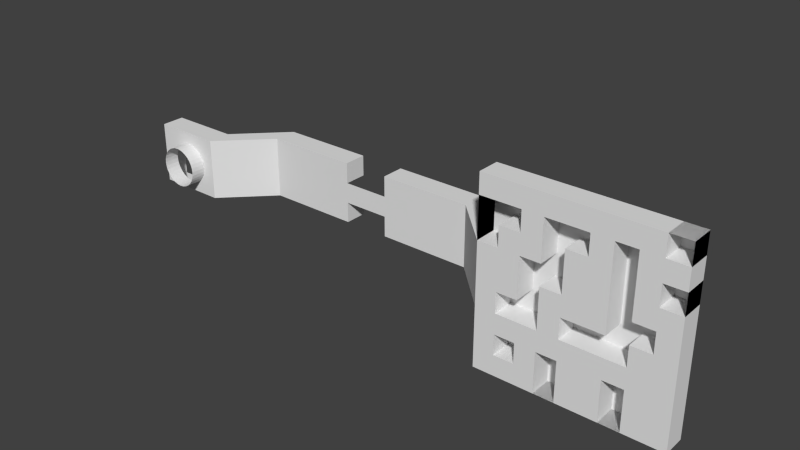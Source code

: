 # Source: BridgeLevel.blend  (saved by Blender 2.71.0; exported with 4.5.12 LTS)
import bpy
from mathutils import Matrix  # noqa: F401  (used for matrix-valued properties, if any)

bpy.ops.wm.read_factory_settings(use_empty=True)
scene = bpy.context.scene
scene.name = 'Scene'

# ---- collections
col_collection_1 = bpy.data.collections.new('Collection 1'); scene.collection.children.link(col_collection_1)

# ---- materials (node trees are filled in below, after node groups)
mat_floor = bpy.data.materials.new('Floor')
mat_floor.alpha_threshold = 0.0
mat_floor.use_transparent_shadow = False
mat_floor.roughness = 0.5
mat_floor.line_color = (0.0, 0.0, 0.0, 1.0)
mat_wall = bpy.data.materials.new('Wall')
mat_wall.alpha_threshold = 0.0
mat_wall.use_transparent_shadow = False
mat_wall.roughness = 0.5
mat_wall.line_color = (0.0, 0.0, 0.0, 1.0)

# ---- material node trees

# ---- world
world_world = bpy.data.worlds.new('World'); scene.world = world_world
world_world.color = (0.05088, 0.05088, 0.05088)
world_world.use_sun_shadow = False
world_world.sun_shadow_jitter_overblur = 0.0
world_world.cycles.sampling_method = 'MANUAL'
world_world.cycles.sample_map_resolution = 256

# ---- meshes
me_grid = bpy.data.meshes.new('Grid')
me_grid.from_pydata([(1.383, -1.0, 0.0), (1.605, -1.0, 0.0), (1.605, -0.7778, 0.0), (1.383, -0.7778, 0.0), (1.383, -0.7778, 0.25), (1.383, -1.0, 0.25), (1.605, -1.0, 0.25), (1.827, -1.0, 0.0), (1.827, -0.7778, 0.0), (1.605, -0.5556, 0.0), (1.383, -0.5556, 0.0), (1.383, -0.5556, 0.25), (1.827, -1.0, 0.25), (2.049, -1.0, 0.0), (2.049, -0.7778, 0.0), (1.827, -0.5556, 0.0), (1.605, -0.3333, 0.0), (1.383, -0.3333, 0.0), (1.383, -0.3333, 0.25), (2.049, -1.0, 0.25), (2.271, -1.0, 0.0), (2.271, -0.7778, 0.0), (2.049, -0.5556, 0.0), (1.827, -0.3333, 0.0), (1.605, -0.1111, 0.0), (1.383, -0.1111, 0.0), (0.8826, -0.3333, 0.5), (0.8826, -0.3333, 0.75), (2.271, -1.0, 0.25), (2.494, -1.0, 0.0), (2.494, -0.7778, 0.0), (2.271, -0.5556, 0.0), (2.049, -0.3333, 0.0), (1.827, -0.1111, 0.0), (0.8826, -0.1111, 0.5), (1.605, 0.1111, 0.0), (1.383, 0.1111, 0.0), (-0.1174, -0.3333, 0.5), (-0.1174, -0.3333, 0.75), (2.494, -1.0, 0.25), (2.716, -1.0, 0.0), (2.716, -0.7778, 0.0), (2.494, -0.5556, 0.0), (2.271, -0.3333, 0.0), (2.049, -0.1111, 0.0), (1.827, 0.1111, 0.0), (0.8826, 0.1111, 0.5), (-0.1174, -0.1111, 0.5), (1.605, 0.3333, 0.0), (1.383, 0.3333, 0.0), (-0.1174, -0.1111, 0.75), (2.716, -1.0, 0.25), (2.938, -1.0, 0.0), (2.938, -0.7778, 0.0), (2.716, -0.5556, 0.0), (2.494, -0.3333, 0.0), (2.271, -0.1111, 0.0), (2.049, 0.1111, 0.0), (1.827, 0.3333, 0.0), (0.8826, 0.3333, 0.5), (-0.1174, 0.1111, 0.5), (1.605, 0.5556, 0.0), (1.383, 0.5556, 0.0), (2.938, -1.0, 0.25), (3.16, -1.0, 0.0), (3.16, -0.7778, 0.0), (2.938, -0.5556, 0.0), (2.716, -0.3333, 0.0), (2.494, -0.1111, 0.0), (2.271, 0.1111, 0.0), (2.049, 0.3333, 0.0), (1.827, 0.5556, 0.0), (1.383, 0.3333, 0.25), (0.8826, 0.3333, 0.75), (-0.1174, 0.3333, 0.5), (-0.6174, 0.1111, 0.5), (-0.6174, -0.1111, 0.5), (1.383, 0.5556, 0.25), (1.605, 0.7778, 0.0), (1.383, 0.7778, 0.0), (3.16, -1.0, 0.25), (3.383, -1.0, 0.0), (3.383, -0.7778, 0.0), (3.16, -0.5556, 0.0), (2.938, -0.3333, 0.0), (2.716, -0.1111, 0.0), (2.494, 0.1111, 0.0), (2.271, 0.3333, 0.0), (2.049, 0.5556, 0.0), (1.827, 0.7778, 0.0), (-0.1174, 0.3333, 0.75), (-0.1174, 0.1111, 0.75), (-1.617, 0.1111, 0.5), (-1.617, -0.1111, 0.5), (1.383, 0.7778, 0.25), (1.605, 1.0, 0.0), (1.383, 1.0, 0.0), (3.383, -1.0, 0.25), (3.383, -0.7778, 0.25), (3.383, -0.5556, 0.0), (3.16, -0.3333, 0.0), (2.938, -0.1111, 0.0), (2.716, 0.1111, 0.0), (2.494, 0.3333, 0.0), (2.271, 0.5556, 0.0), (2.049, 0.7778, 0.0), (1.827, 1.0, 0.0), (-0.6174, -0.3333, 0.5), (-1.617, -0.3333, 0.5), (-0.6174, 0.3333, 0.5), (-1.617, 0.3333, 0.5), (-2.117, 0.1111, 0.0), (-2.117, -0.1111, 0.0), (1.383, 1.0, 0.25), (1.605, 1.0, 0.25), (3.383, -0.5556, 0.25), (3.383, -0.3333, 0.0), (3.16, -0.1111, 0.0), (2.938, 0.1111, 0.0), (2.716, 0.3333, 0.0), (2.494, 0.5556, 0.0), (2.271, 0.7778, 0.0), (2.049, 1.0, 0.0), (1.827, 1.0, 0.25), (-1.617, -0.3333, 0.75), (-0.6174, -0.3333, 0.75), (-0.6174, -0.1111, 0.75), (-2.117, -0.3333, 0.0), (-0.6174, 0.1111, 0.75), (-0.6174, 0.3333, 0.75), (-1.617, 0.3333, 0.75), (-2.117, 0.3333, 0.0), (-2.273, 0.1111, 0.0), (-2.265, 0.0972, 0.0), (-2.253, 0.05624, 0.0), (-2.249, 0.01365, 0.0), (-2.253, -0.02895, 0.0), (-2.265, -0.0699, 0.0), (-2.285, -0.1077, 0.0), (-2.288, -0.1111, 0.0), (3.383, -0.3333, 0.25), (3.383, -0.1111, 0.0), (3.16, 0.1111, 0.0), (2.938, 0.3333, 0.0), (2.716, 0.5556, 0.0), (2.494, 0.7778, 0.0), (2.271, 1.0, 0.0), (2.049, 1.0, 0.25), (-2.117, -0.3333, 0.25), (-2.312, -0.1407, 0.0), (-2.346, -0.1679, 0.0), (-2.367, -0.1796, 0.0), (-2.367, -0.3333, 0.0), (-2.117, 0.3333, 0.25), (-2.367, 0.3333, 0.0), (-2.367, 0.2069, 0.0), (-2.346, 0.1952, 0.0), (-2.312, 0.168, 0.0), (-2.285, 0.1349, 0.0), (3.383, -0.1111, 0.25), (3.383, 0.1111, 0.0), (3.16, 0.3333, 0.0), (2.938, 0.5556, 0.0), (2.716, 0.7778, 0.0), (2.494, 1.0, 0.0), (2.271, 1.0, 0.25), (-2.367, -0.3333, 0.25), (-2.383, -0.1881, 0.0), (-2.424, -0.2005, 0.0), (-2.467, -0.2047, 0.0), (-2.509, -0.2005, 0.0), (-2.55, -0.1881, 0.0), (-2.588, -0.1679, 0.0), (-2.617, -0.1439, 0.0), (-2.617, -0.3333, 0.0), (-2.367, 0.3333, 0.25), (-2.617, 0.3333, 0.0), (-2.617, 0.1712, 0.0), (-2.588, 0.1952, 0.0), (-2.55, 0.2154, 0.0), (-2.509, 0.2278, 0.0), (-2.467, 0.232, 0.0), (-2.424, 0.2278, 0.0), (-2.383, 0.2154, 0.0), (3.383, 0.1111, 0.25), (3.383, 0.3333, 0.0), (3.16, 0.5556, 0.0), (2.938, 0.7778, 0.0), (2.716, 1.0, 0.0), (2.494, 1.0, 0.25), (-2.617, -0.3333, 0.25), (-2.621, -0.1407, 0.0), (-2.646, -0.1111, 0.0), (-2.867, -0.1111, 0.0), (-2.867, -0.3333, 0.0), (-2.617, 0.3333, 0.25), (-2.867, 0.3333, 0.0), (-2.867, 0.1111, 0.0), (-2.661, 0.1111, 0.0), (-2.648, 0.1349, 0.0), (-2.621, 0.168, 0.0), (3.383, 0.3333, 0.25), (3.383, 0.5556, 0.0), (3.16, 0.7778, 0.0), (2.938, 1.0, 0.0), (2.716, 1.0, 0.25), (-2.867, -0.3333, 0.25), (-2.648, -0.1077, 0.0), (-2.669, -0.0699, 0.0), (-2.681, -0.02895, 0.0), (-2.685, 0.01365, 0.0), (-2.681, 0.05624, 0.0), (-2.669, 0.0972, 0.0), (-2.867, -0.1111, 0.25), (-2.867, 0.3333, 0.25), (-2.867, 0.1111, 0.25), (3.383, 0.5556, 0.25), (3.383, 0.7778, 0.0), (3.16, 1.0, 0.0), (2.938, 1.0, 0.25), (3.383, 0.7778, 0.25), (3.383, 1.0, 0.0), (3.16, 1.0, 0.25), (3.383, 1.0, 0.25), (-2.467, 0.232, -0.1678), (-2.424, 0.2278, -0.1678), (-2.383, 0.2154, -0.1678), (-2.509, 0.2278, -0.1678), (-2.55, 0.2154, -0.1678), (-2.588, 0.1952, -0.1678), (-2.621, 0.168, -0.1678), (-2.648, 0.1349, -0.1678), (-2.669, 0.0972, -0.1678), (-2.681, 0.05624, -0.1678), (-2.685, 0.01365, -0.1678), (-2.681, -0.02895, -0.1678), (-2.669, -0.0699, -0.1678), (-2.648, -0.1077, -0.1678), (-2.621, -0.1407, -0.1678), (-2.588, -0.1679, -0.1678), (-2.55, -0.1881, -0.1678), (-2.509, -0.2005, -0.1678), (-2.467, -0.2047, -0.1678), (-2.424, -0.2005, -0.1678), (-2.383, -0.1881, -0.1678), (-2.346, -0.1679, -0.1678), (-2.312, -0.1407, -0.1678), (-2.285, -0.1077, -0.1678), (-2.265, -0.0699, -0.1678), (-2.253, -0.02895, -0.1678), (-2.249, 0.01365, -0.1678), (-2.253, 0.05624, -0.1678), (-2.265, 0.0972, -0.1678), (-2.285, 0.1349, -0.1678), (-2.312, 0.168, -0.1678), (-2.346, 0.1952, -0.1678), (1.605, -0.7778, 0.0), (1.383, -0.7778, 0.0), (1.827, -0.7778, 0.0), (1.605, -0.5556, 0.0), (1.383, -0.5556, 0.0), (2.049, -0.7778, 0.0), (1.827, -0.5556, 0.0), (1.605, -0.3333, 0.0), (1.383, -0.3333, 0.0), (2.271, -0.7778, 0.0), (2.049, -0.5556, 0.0), (1.827, -0.3333, 0.0), (2.494, -0.7778, 0.0), (2.271, -0.5556, 0.0), (2.049, -0.3333, 0.0), (1.827, -0.1111, 0.0), (1.605, 0.1111, 0.0), (2.716, -0.7778, 0.0), (2.494, -0.5556, 0.0), (2.271, -0.3333, 0.0), (2.049, -0.1111, 0.0), (1.827, 0.1111, 0.0), (1.605, 0.3333, 0.0), (2.938, -0.7778, 0.0), (2.716, -0.5556, 0.0), (2.271, -0.1111, 0.0), (2.049, 0.1111, 0.0), (1.827, 0.3333, 0.0), (1.605, 0.5556, 0.0), (3.16, -1.0, 0.0), (3.16, -0.7778, 0.0), (2.938, -0.5556, 0.0), (2.716, -0.3333, 0.0), (2.271, 0.1111, 0.0), (2.049, 0.3333, 0.0), (1.827, 0.5556, 0.0), (1.605, 0.7778, 0.0), (3.383, -1.0, 0.0), (3.383, -0.7778, 0.0), (3.16, -0.5556, 0.0), (2.938, -0.3333, 0.0), (2.716, -0.1111, 0.0), (2.494, 0.1111, 0.0), (2.271, 0.3333, 0.0), (2.049, 0.5556, 0.0), (1.827, 0.7778, 0.0), (3.383, -0.5556, 0.0), (3.16, -0.3333, 0.0), (2.938, -0.1111, 0.0), (2.716, 0.1111, 0.0), (2.494, 0.3333, 0.0), (2.271, 0.5556, 0.0), (2.049, 0.7778, 0.0), (3.383, -0.3333, 0.0), (3.16, -0.1111, 0.0), (2.938, 0.1111, 0.0), (2.716, 0.3333, 0.0), (2.271, 0.7778, 0.0), (2.049, 1.0, 0.0), (3.16, 0.1111, 0.0), (2.938, 0.3333, 0.0), (2.716, 0.5556, 0.0), (2.271, 1.0, 0.0), (2.938, 0.5556, 0.0), (2.716, 0.7778, 0.0), (2.938, 0.7778, 0.0), (2.716, 1.0, 0.0), (2.938, 1.0, 0.0), (1.605, -0.7778, 0.25), (1.383, -0.7778, 0.25), (1.827, -0.7778, 0.25), (1.605, -0.5556, 0.25), (1.383, -0.5556, 0.25), (2.049, -0.7778, 0.25), (1.827, -0.5556, 0.25), (1.605, -0.3333, 0.25), (1.383, -0.3333, 0.25), (2.271, -0.7778, 0.25), (2.049, -0.5556, 0.25), (1.827, -0.3333, 0.25), (2.494, -0.7778, 0.25), (2.271, -0.5556, 0.25), (2.049, -0.3333, 0.25), (1.827, -0.1111, 0.25), (1.605, 0.1111, 0.25), (2.716, -0.7778, 0.25), (2.494, -0.5556, 0.25), (2.271, -0.3333, 0.25), (2.049, -0.1111, 0.25), (1.827, 0.1111, 0.25), (1.605, 0.3333, 0.25), (2.938, -0.7778, 0.25), (2.716, -0.5556, 0.25), (2.271, -0.1111, 0.25), (2.049, 0.1111, 0.25), (1.827, 0.3333, 0.25), (1.605, 0.5556, 0.25), (3.16, -1.0, 0.25), (3.16, -0.7778, 0.25), (2.938, -0.5556, 0.25), (2.716, -0.3333, 0.25), (2.271, 0.1111, 0.25), (2.049, 0.3333, 0.25), (1.827, 0.5556, 0.25), (1.605, 0.7778, 0.25), (3.383, -1.0, 0.25), (3.383, -0.7778, 0.25), (3.16, -0.5556, 0.25), (2.938, -0.3333, 0.25), (2.716, -0.1111, 0.25), (2.494, 0.1111, 0.25), (2.271, 0.3333, 0.25), (2.049, 0.5556, 0.25), (1.827, 0.7778, 0.25), (3.383, -0.5556, 0.25), (3.16, -0.3333, 0.25), (2.938, -0.1111, 0.25), (2.716, 0.1111, 0.25), (2.494, 0.3333, 0.25), (2.271, 0.5556, 0.25), (2.049, 0.7778, 0.25), (3.383, -0.3333, 0.25), (3.16, -0.1111, 0.25), (2.938, 0.1111, 0.25), (2.716, 0.3333, 0.25), (2.271, 0.7778, 0.25), (2.049, 1.0, 0.25), (3.16, 0.1111, 0.25), (2.938, 0.3333, 0.25), (2.716, 0.5556, 0.25), (2.271, 1.0, 0.25), (2.938, 0.5556, 0.25), (2.716, 0.7778, 0.25), (2.938, 0.7778, 0.25), (2.716, 1.0, 0.25), (2.938, 1.0, 0.25)], [], [(0, 1, 2, 3), (0, 3, 4, 5), (1, 0, 5, 6), (1, 7, 8, 2), (84, 101, 304, 296), (3, 10, 11, 4), (7, 1, 6, 12), (7, 13, 14, 8), (82, 65, 286, 294), (70, 58, 283, 290), (10, 17, 18, 11), (13, 7, 12, 19), (13, 20, 21, 14), (8, 14, 22, 15), (9, 15, 23, 16), (17, 16, 24, 25), (17, 26, 27, 18), (20, 13, 19, 28), (20, 29, 30, 21), (31, 43, 275, 269), (15, 22, 32, 23), (16, 23, 33, 24), (17, 25, 34, 26), (25, 24, 35, 36), (26, 37, 38, 27), (29, 20, 28, 39), (29, 40, 41, 30), (119, 103, 306, 312), (66, 84, 296, 287), (78, 61, 284, 292), (24, 33, 45, 35), (25, 36, 46, 34), (26, 34, 47, 37), (36, 35, 48, 49), (37, 47, 50, 38), (40, 29, 39, 51), (40, 52, 53, 41), (30, 41, 54, 42), (31, 42, 55, 43), (104, 121, 313, 307), (101, 117, 310, 304), (56, 44, 276, 281), (36, 49, 59, 46), (34, 46, 60, 47), (49, 48, 61, 62), (52, 40, 51, 63), (52, 64, 65, 53), (81, 82, 294, 293), (42, 54, 67, 55), (43, 55, 68, 56), (44, 56, 69, 57), (57, 70, 290, 282), (48, 58, 71, 61), (59, 49, 72, 73), (46, 59, 74, 60), (47, 60, 75, 76), (49, 62, 77, 72), (62, 61, 78, 79), (64, 52, 63, 80), (33, 23, 267, 271), (53, 65, 83, 66), (17, 10, 260, 264), (55, 67, 85, 68), (56, 68, 86, 69), (57, 69, 87, 70), (58, 70, 88, 71), (89, 78, 292, 301), (74, 59, 73, 90), (60, 74, 90, 91), (76, 75, 92, 93), (62, 79, 94, 77), (79, 78, 95, 96), (81, 64, 80, 97), (82, 81, 97, 98), (65, 82, 99, 83), (66, 83, 100, 84), (88, 104, 307, 300), (68, 85, 102, 86), (43, 56, 281, 275), (70, 87, 104, 88), (71, 88, 105, 89), (78, 89, 106, 95), (107, 76, 93, 108), (75, 109, 110, 92), (93, 92, 111, 112), (79, 96, 113, 94), (96, 95, 114, 113), (99, 82, 98, 115), (64, 81, 293, 285), (84, 100, 117, 101), (86, 102, 305, 298), (188, 163, 320, 322), (87, 103, 120, 104), (53, 66, 287, 279), (89, 105, 122, 106), (95, 106, 123, 114), (107, 108, 124, 125), (76, 107, 125, 126), (108, 93, 112, 127), (109, 75, 128, 129), (110, 109, 129, 130), (92, 110, 131, 111), (112, 111, 132, 133, 134, 135, 136, 137, 138, 139), (116, 99, 115, 140), (100, 116, 141, 117), (204, 188, 322, 323), (71, 89, 301, 291), (103, 119, 144, 120), (104, 120, 145, 121), (16, 17, 264, 263), (106, 122, 147, 123), (108, 127, 148, 124), (127, 112, 139, 149, 150, 151, 152), (131, 110, 130, 153), (111, 131, 154, 155, 156, 157, 158, 132), (141, 116, 140, 159), (117, 141, 160, 142), (118, 142, 161, 143), (119, 143, 162, 144), (120, 144, 163, 145), (121, 145, 164, 146), (122, 146, 165, 147), (127, 152, 166, 148), (152, 151, 167, 168, 169, 170, 171, 172, 173, 174), (154, 131, 153, 175), (155, 154, 176, 177, 178, 179, 180, 181, 182, 183), (160, 141, 159, 184), (142, 160, 185, 161), (143, 161, 186, 162), (22, 14, 261, 266), (145, 163, 188, 164), (146, 164, 189, 165), (152, 174, 190, 166), (174, 173, 191, 192, 193, 194), (176, 154, 175, 195), (177, 176, 196, 197, 198, 199, 200), (185, 160, 184, 201), (161, 185, 202, 186), (162, 186, 203, 187), (143, 119, 312, 316), (164, 188, 205, 189), (174, 194, 206, 190), (198, 197, 193, 192, 207, 208, 209, 210, 211, 212), (194, 193, 213, 206), (196, 176, 195, 214), (197, 196, 214, 215), (202, 185, 201, 216), (186, 202, 217, 203), (187, 203, 218, 204), (188, 204, 219, 205), (193, 197, 215, 213), (217, 202, 216, 220), (203, 217, 221, 218), (204, 218, 222, 219), (221, 217, 220, 223), (218, 221, 223, 222), (182, 181, 224, 225), (183, 182, 225, 226), (181, 180, 227, 224), (226, 255, 156, 155, 183), (157, 156, 255, 254), (158, 157, 254, 253), (253, 252, 133, 132, 158), (134, 133, 252, 251), (135, 134, 251, 250), (136, 135, 250, 249), (137, 136, 249, 248), (138, 137, 248, 247), (247, 246, 149, 139, 138), (150, 149, 246, 245), (245, 244, 167, 151, 150), (168, 167, 244, 243), (169, 168, 243, 242), (170, 169, 242, 241), (171, 170, 241, 240), (172, 171, 240, 239), (239, 238, 191, 173, 172), (238, 237, 207, 192, 191), (208, 207, 237, 236), (209, 208, 236, 235), (210, 209, 235, 234), (211, 210, 234, 233), (212, 211, 233, 232), (232, 231, 199, 198, 212), (200, 199, 231, 230), (230, 229, 178, 177, 200), (179, 178, 229, 228), (180, 179, 228, 227), (295, 302, 370, 363), (294, 286, 354, 362), (256, 258, 326, 324), (311, 316, 384, 379), (271, 267, 335, 339), (297, 288, 356, 365), (263, 264, 332, 331), (306, 299, 367, 374), (281, 276, 344, 349), (301, 292, 360, 369), (293, 294, 362, 361), (257, 256, 324, 325), (315, 311, 379, 383), (288, 280, 348, 356), (259, 263, 331, 327), (319, 321, 389, 387), (275, 281, 349, 343), (291, 301, 369, 359), (274, 269, 337, 342), (285, 293, 361, 353), (310, 315, 383, 378), (296, 304, 372, 364), (262, 259, 327, 330), (320, 317, 385, 388), (312, 306, 374, 380), (280, 273, 341, 348), (2, 8, 258, 256), (44, 57, 282, 276), (45, 33, 271, 277), (83, 99, 302, 295), (3, 2, 256, 257), (41, 53, 279, 273), (65, 64, 285, 286), (69, 86, 298, 289), (117, 142, 315, 310), (105, 88, 300, 308), (35, 45, 277, 272), (54, 41, 273, 280), (67, 54, 280, 288), (99, 116, 309, 302), (144, 162, 319, 317), (32, 22, 266, 270), (103, 87, 299, 306), (8, 15, 262, 258), (121, 146, 318, 313), (48, 35, 272, 278), (21, 30, 268, 265), (142, 118, 311, 315), (116, 100, 303, 309), (163, 144, 317, 320), (15, 9, 259, 262), (23, 32, 270, 267), (146, 122, 314, 318), (162, 187, 321, 319), (10, 3, 257, 260), (30, 42, 274, 268), (58, 48, 278, 283), (118, 143, 316, 311), (122, 105, 308, 314), (14, 21, 265, 261), (85, 67, 288, 297), (100, 83, 295, 303), (9, 16, 263, 259), (61, 71, 291, 284), (187, 204, 323, 321), (42, 31, 269, 274), (87, 69, 289, 299), (102, 85, 297, 305), (325, 324, 327, 328), (324, 326, 330, 327), (328, 327, 331, 332), (329, 333, 337, 334), (333, 336, 342, 337), (334, 337, 343, 338), (335, 338, 344, 339), (338, 343, 349, 344), (339, 344, 350, 345), (340, 345, 351, 346), (341, 347, 355, 348), (345, 350, 358, 351), (353, 361, 362, 354), (348, 355, 364, 356), (352, 359, 369, 360), (356, 364, 372, 365), (357, 366, 374, 367), (363, 370, 377, 371), (365, 372, 379, 373), (366, 373, 380, 374), (368, 375, 381, 376), (372, 378, 383, 379), (373, 379, 384, 380), (376, 381, 386, 382), (385, 387, 389, 388), (388, 389, 391, 390), (300, 307, 375, 368), (276, 282, 350, 344), (322, 320, 388, 390), (264, 260, 328, 332), (289, 298, 366, 357), (277, 271, 339, 345), (316, 312, 380, 384), (286, 285, 353, 354), (269, 275, 343, 337), (302, 309, 377, 370), (307, 313, 381, 375), (321, 323, 391, 389), (261, 265, 333, 329), (299, 289, 357, 367), (272, 277, 345, 340), (305, 297, 365, 373), (313, 318, 386, 381), (279, 287, 355, 347), (309, 303, 371, 377), (323, 322, 390, 391), (266, 261, 329, 334), (282, 290, 358, 350), (278, 272, 340, 346), (298, 305, 373, 366), (318, 314, 382, 386), (260, 257, 325, 328), (270, 266, 334, 338), (303, 295, 363, 371), (308, 300, 368, 376), (283, 278, 346, 351), (265, 268, 336, 333), (290, 283, 351, 358), (273, 279, 347, 341), (317, 319, 387, 385), (258, 262, 330, 326), (287, 296, 364, 355), (267, 270, 338, 335), (304, 310, 378, 372), (314, 308, 376, 382), (292, 284, 352, 360), (268, 274, 342, 336), (284, 291, 359, 352)])
me_grid.polygons.foreach_set('material_index', [0, 1, 1, 0, 0, 1, 1, 0, 0, 0, 1, 1, 0, 0, 0, 0, 1, 1, 0, 0, 0, 0, 0, 0, 1, 1, 0, 0, 0, 0, 0, 0, 0, 0, 1, 1, 0, 0, 0, 0, 0, 0, 0, 0, 0, 1, 0, 1, 0, 0, 0, 0, 0, 1, 0, 0, 1, 0, 1, 0, 0, 1, 0, 0, 0, 0, 0, 1, 1, 0, 1, 0, 1, 1, 0, 0, 0, 0, 0, 0, 0, 0, 0, 0, 0, 1, 1, 1, 1, 0, 0, 0, 0, 0, 0, 1, 1, 1, 0, 1, 1, 0, 0, 1, 0, 1, 0, 0, 0, 0, 1, 1, 0, 1, 0, 1, 0, 0, 0, 0, 0, 1, 1, 0, 1, 0, 1, 0, 0, 0, 0, 1, 1, 0, 1, 0, 1, 0, 0, 0, 1, 1, 0, 1, 1, 1, 1, 0, 0, 1, 1, 1, 0, 1, 1, 1, 0, 0, 0, 0, 0, 0, 0, 0, 0, 0, 0, 0, 0, 0, 0, 0, 0, 0, 0, 0, 0, 0, 0, 0, 0, 0, 0, 0, 0, 0, 0, 0, 0, 0, 0, 0, 0, 0, 0, 0, 0, 0, 1, 0, 0, 0, 0, 0, 0, 0, 0, 1, 0, 0, 0, 0, 0, 0, 0, 0, 0, 0, 0, 0, 0, 0, 0, 0, 0, 0, 0, 1, 0, 0, 0, 0, 0, 0, 0, 0, 0, 0, 0, 0, 1, 0, 1, 0, 0, 0, 0, 0, 0, 0, 0, 0, 0, 0, 0, 0, 1, 1, 1, 1, 1, 1, 1, 1, 1, 1, 1, 1, 1, 1, 1, 1, 1, 1, 1, 1, 1, 1, 1, 1, 1, 1, 0, 0, 0, 1, 0, 0, 0, 0, 0, 1, 0, 0, 0, 0, 0, 0, 0, 0, 0, 1, 0, 0, 0, 0, 1, 1, 0, 0, 0, 0, 0, 0, 0, 0, 0, 0, 0, 0, 0, 0, 0, 0])
me_grid.materials.append(mat_floor)
me_grid.materials.append(mat_wall)
me_grid.use_remesh_preserve_volume = False
me_grid.use_remesh_preserve_attributes = False
me_grid.use_mirror_vertex_groups = False
me_grid.update()

# ---- objects
ob_grid = bpy.data.objects.new('Grid', me_grid)

# ---- transforms, parenting, visibility, modifiers, constraints
ob_grid.location = (0.0, 0.0, 0.0)
ob_grid.rotation_euler = (-1.571, 0.0, 0.0)
ob_grid.scale = (2.0, 2.0, 2.0)
ob_grid.lineart.crease_threshold = 0.0

# ---- collection membership
col_collection_1.objects.link(ob_grid)

# ---- scene / render settings (as saved in the file)
scene.frame_start = 1; scene.frame_end = 250; scene.frame_set(1)
scene.render.engine = 'BLENDER_EEVEE_NEXT'
scene.render.resolution_percentage = 50
scene.render.dither_intensity = 0.0
scene.cycles.use_denoising = False
scene.cycles.samples = 10
scene.cycles.sampling_pattern = 'TABULATED_SOBOL'
scene.cycles.light_sampling_threshold = 0.0
scene.cycles.use_adaptive_sampling = False
scene.cycles.use_light_tree = False
scene.cycles.blur_glossy = 0.0
scene.cycles.volume_bounces = 1
scene.cycles.pixel_filter_type = 'GAUSSIAN'
scene.cycles.sample_clamp_indirect = 0.0
scene.view_settings.view_transform = 'Standard'
bpy.context.view_layer.update()

# ---- added for rendering (the .blend has no active camera and no usable light): camera, sun
cam_auto = bpy.data.cameras.new('AutoCamera')
cam_auto.lens = 50.0
cam_auto.sensor_width = 36.0
cam_auto.clip_end = 1000.0
ob_auto_camera = bpy.data.objects.new('AutoCamera', cam_auto)
scene.collection.objects.link(ob_auto_camera)
ob_auto_camera.location = (12.7764, -14.1312, 9.80896)
ob_auto_camera.rotation_euler = (1.09748, -7.21219e-08, 0.694738)
scene.camera = ob_auto_camera
light_auto_sun = bpy.data.lights.new('AutoSun', 'SUN')
light_auto_sun.energy = 3.0
light_auto_sun.angle = 0.0523599
ob_auto_sun = bpy.data.objects.new('AutoSun', light_auto_sun)
scene.collection.objects.link(ob_auto_sun)
ob_auto_sun.rotation_euler = (0.872665, 0.174533, 0.523599)
bpy.context.view_layer.update()

